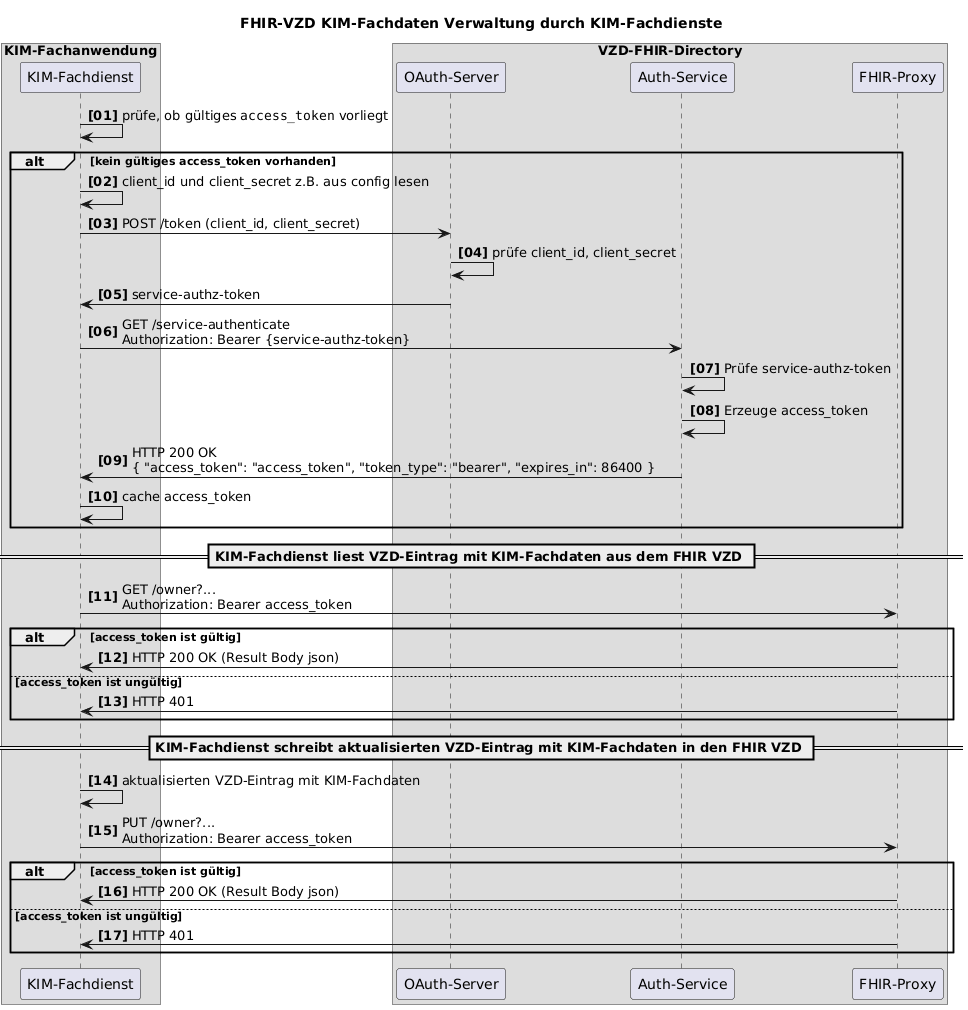

The diagram above was rendered by PlantUML. Its source (embedded in the PNG):
@startuml
autonumber "<b>[00]"

box KIM-Fachanwendung
participant "KIM-Fachdienst" as Fachdienst
end box

box VZD-FHIR-Directory
participant "OAuth-Server" as OAuth
participant "Auth-Service" as Auth
participant "FHIR-Proxy" as Proxy
end box

title FHIR-VZD KIM-Fachdaten Verwaltung durch KIM-Fachdienste

Fachdienst -> Fachdienst: prüfe, ob gültiges ""access_token"" vorliegt

alt kein gültiges access_token vorhanden
    Fachdienst -> Fachdienst: client_id und client_secret z.B. aus config lesen
    Fachdienst -> OAuth: POST /token (client_id, client_secret)
    OAuth -> OAuth: prüfe client_id, client_secret
    OAuth -> Fachdienst: service-authz-token
    Fachdienst -> Auth: GET /service-authenticate\nAuthorization: Bearer {service-authz-token}
    Auth -> Auth: Prüfe service-authz-token
    Auth -> Auth: Erzeuge access_token
    Auth -> Fachdienst: HTTP 200 OK\n{ "access_token": "access_token", "token_type": "bearer", "expires_in": 86400 }
    Fachdienst -> Fachdienst: cache access_token
end

== KIM-Fachdienst liest VZD-Eintrag mit KIM-Fachdaten aus dem FHIR VZD ==

Fachdienst -> Proxy: GET /owner?... \nAuthorization: Bearer access_token

alt access_token ist gültig
    Proxy -> Fachdienst: HTTP 200 OK (Result Body json)
else access_token ist ungültig
    Proxy -> Fachdienst: HTTP 401
end

== KIM-Fachdienst schreibt aktualisierten VZD-Eintrag mit KIM-Fachdaten in den FHIR VZD ==

Fachdienst -> Fachdienst : aktualisierten VZD-Eintrag mit KIM-Fachdaten

Fachdienst -> Proxy: PUT /owner?... \nAuthorization: Bearer access_token

alt access_token ist gültig
    Proxy -> Fachdienst: HTTP 200 OK (Result Body json)
else access_token ist ungültig
    Proxy -> Fachdienst: HTTP 401
end

@enduml